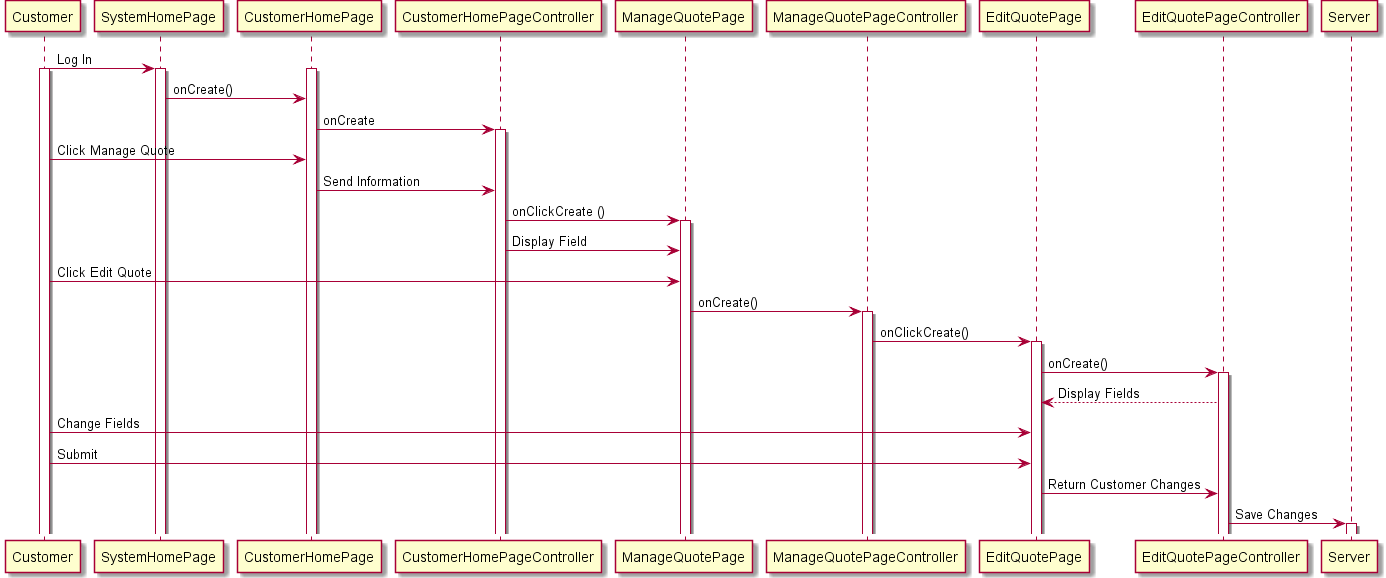

The diagram above was rendered by PlantUML. Its source (embedded in the PNG):
@startuml
Customer -> SystemHomePage : Log In
activate Customer
activate SystemHomePage
activate CustomerHomePage
SystemHomePage -> CustomerHomePage  : onCreate()
CustomerHomePage -> CustomerHomePageController: onCreate
activate CustomerHomePageController
Customer -> CustomerHomePage : Click Manage Quote
CustomerHomePage -> CustomerHomePageController : Send Information
CustomerHomePageController -> ManageQuotePage : onClickCreate ()
activate ManageQuotePage
CustomerHomePageController -> ManageQuotePage : Display Field
Customer -> ManageQuotePage : Click Edit Quote
ManageQuotePage -> ManageQuotePageController : onCreate()
activate ManageQuotePageController
ManageQuotePageController -> EditQuotePage : onClickCreate()
activate EditQuotePage
EditQuotePage -> EditQuotePageController  : onCreate()
activate EditQuotePageController
EditQuotePageController --> EditQuotePage : Display Fields
Customer -> EditQuotePage : Change Fields
Customer -> EditQuotePage : Submit
EditQuotePage -> EditQuotePageController : Return Customer Changes
EditQuotePageController -> Server : Save Changes
activate Server
@enduml